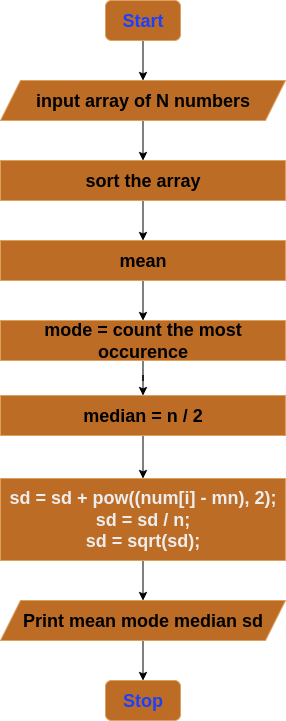

The diagram above was exported from draw.io. Its source (the exported page's mxGraphModel, read from the mxfile embedded in the PNG):
<mxGraphModel dx="935" dy="996" grid="1" gridSize="10" guides="1" tooltips="1" connect="1" arrows="1" fold="1" page="1" pageScale="1" pageWidth="850" pageHeight="1100" math="0" shadow="0">
  <root>
    <mxCell id="0" />
    <mxCell id="1" parent="0" />
    <mxCell id="Q9C73i7ThPRaQxiTbjB--35" style="edgeStyle=orthogonalEdgeStyle;rounded=0;orthogonalLoop=1;jettySize=auto;html=1;entryX=0.5;entryY=0;entryDx=0;entryDy=0;" edge="1" parent="1" source="Q9C73i7ThPRaQxiTbjB--24" target="Q9C73i7ThPRaQxiTbjB--25">
      <mxGeometry relative="1" as="geometry" />
    </mxCell>
    <mxCell id="Q9C73i7ThPRaQxiTbjB--24" value="&lt;font style=&quot;font-size: 18px; color: light-dark(rgb(26, 64, 255), rgb(0, 0, 0));&quot;&gt;&lt;b&gt;Start&lt;/b&gt;&lt;/font&gt;" style="rounded=1;whiteSpace=wrap;html=1;labelBackgroundColor=none;fillColor=#BC6C25;strokeColor=#DDA15E;fontColor=#FEFAE0;" vertex="1" parent="1">
      <mxGeometry x="310" y="200" width="75" height="40" as="geometry" />
    </mxCell>
    <mxCell id="Q9C73i7ThPRaQxiTbjB--37" style="edgeStyle=orthogonalEdgeStyle;rounded=0;orthogonalLoop=1;jettySize=auto;html=1;entryX=0.5;entryY=0;entryDx=0;entryDy=0;" edge="1" parent="1" source="Q9C73i7ThPRaQxiTbjB--25" target="Q9C73i7ThPRaQxiTbjB--26">
      <mxGeometry relative="1" as="geometry" />
    </mxCell>
    <mxCell id="Q9C73i7ThPRaQxiTbjB--25" value="&lt;b style=&quot;color: rgb(0, 0, 0); font-size: 18px;&quot;&gt;input array of N numbers&lt;/b&gt;" style="shape=parallelogram;perimeter=parallelogramPerimeter;whiteSpace=wrap;html=1;fixedSize=1;labelBackgroundColor=none;fillColor=#BC6C25;strokeColor=#DDA15E;fontColor=#FEFAE0;" vertex="1" parent="1">
      <mxGeometry x="205" y="280" width="285" height="40" as="geometry" />
    </mxCell>
    <mxCell id="Q9C73i7ThPRaQxiTbjB--38" style="edgeStyle=orthogonalEdgeStyle;rounded=0;orthogonalLoop=1;jettySize=auto;html=1;entryX=0.5;entryY=0;entryDx=0;entryDy=0;" edge="1" parent="1" source="Q9C73i7ThPRaQxiTbjB--26" target="Q9C73i7ThPRaQxiTbjB--27">
      <mxGeometry relative="1" as="geometry" />
    </mxCell>
    <mxCell id="Q9C73i7ThPRaQxiTbjB--26" value="&lt;b style=&quot;color: rgb(0, 0, 0); font-size: 18px;&quot;&gt;sort the array&lt;/b&gt;" style="rounded=0;whiteSpace=wrap;html=1;strokeColor=#DDA15E;fontColor=#FEFAE0;fillColor=#BC6C25;labelBackgroundColor=none;" vertex="1" parent="1">
      <mxGeometry x="205" y="360" width="285" height="40" as="geometry" />
    </mxCell>
    <mxCell id="Q9C73i7ThPRaQxiTbjB--39" style="edgeStyle=orthogonalEdgeStyle;rounded=0;orthogonalLoop=1;jettySize=auto;html=1;entryX=0.5;entryY=0;entryDx=0;entryDy=0;" edge="1" parent="1" source="Q9C73i7ThPRaQxiTbjB--27" target="Q9C73i7ThPRaQxiTbjB--28">
      <mxGeometry relative="1" as="geometry" />
    </mxCell>
    <mxCell id="Q9C73i7ThPRaQxiTbjB--27" value="&lt;b style=&quot;color: rgb(0, 0, 0); font-size: 18px;&quot;&gt;mean&lt;/b&gt;" style="rounded=0;whiteSpace=wrap;html=1;strokeColor=#DDA15E;fontColor=#FEFAE0;fillColor=#BC6C25;labelBackgroundColor=none;" vertex="1" parent="1">
      <mxGeometry x="205" y="440" width="285" height="40" as="geometry" />
    </mxCell>
    <mxCell id="Q9C73i7ThPRaQxiTbjB--40" style="edgeStyle=orthogonalEdgeStyle;rounded=0;orthogonalLoop=1;jettySize=auto;html=1;entryX=0.5;entryY=0;entryDx=0;entryDy=0;" edge="1" parent="1" source="Q9C73i7ThPRaQxiTbjB--28" target="Q9C73i7ThPRaQxiTbjB--29">
      <mxGeometry relative="1" as="geometry" />
    </mxCell>
    <mxCell id="Q9C73i7ThPRaQxiTbjB--28" value="&lt;b style=&quot;color: rgb(0, 0, 0); font-size: 18px;&quot;&gt;mode = count the most occurence&lt;/b&gt;" style="rounded=0;whiteSpace=wrap;html=1;strokeColor=#DDA15E;fontColor=#FEFAE0;fillColor=#BC6C25;labelBackgroundColor=none;" vertex="1" parent="1">
      <mxGeometry x="205" y="520" width="285" height="40" as="geometry" />
    </mxCell>
    <mxCell id="Q9C73i7ThPRaQxiTbjB--41" style="edgeStyle=orthogonalEdgeStyle;rounded=0;orthogonalLoop=1;jettySize=auto;html=1;entryX=0.5;entryY=0;entryDx=0;entryDy=0;" edge="1" parent="1" source="Q9C73i7ThPRaQxiTbjB--29" target="Q9C73i7ThPRaQxiTbjB--30">
      <mxGeometry relative="1" as="geometry" />
    </mxCell>
    <mxCell id="Q9C73i7ThPRaQxiTbjB--29" value="&lt;b style=&quot;color: rgb(0, 0, 0); font-size: 18px;&quot;&gt;median = n / 2&lt;/b&gt;" style="rounded=0;whiteSpace=wrap;html=1;strokeColor=#DDA15E;fontColor=#FEFAE0;fillColor=#BC6C25;labelBackgroundColor=none;" vertex="1" parent="1">
      <mxGeometry x="205" y="595" width="285" height="40" as="geometry" />
    </mxCell>
    <mxCell id="Q9C73i7ThPRaQxiTbjB--44" style="edgeStyle=orthogonalEdgeStyle;rounded=0;orthogonalLoop=1;jettySize=auto;html=1;entryX=0.5;entryY=0;entryDx=0;entryDy=0;" edge="1" parent="1" source="Q9C73i7ThPRaQxiTbjB--30" target="Q9C73i7ThPRaQxiTbjB--31">
      <mxGeometry relative="1" as="geometry" />
    </mxCell>
    <mxCell id="Q9C73i7ThPRaQxiTbjB--30" value="&lt;div&gt;&lt;font color=&quot;#ededed&quot;&gt;&lt;span style=&quot;font-size: 18px;&quot;&gt;&lt;b&gt;sd = sd + pow((num[i] - mn), 2);&lt;/b&gt;&lt;/span&gt;&lt;/font&gt;&lt;/div&gt;&lt;div&gt;&lt;font color=&quot;#ededed&quot;&gt;&lt;span style=&quot;font-size: 18px;&quot;&gt;&lt;b&gt;sd = sd / n;&lt;/b&gt;&lt;/span&gt;&lt;/font&gt;&lt;/div&gt;&lt;div&gt;&lt;font color=&quot;#ededed&quot;&gt;&lt;span style=&quot;font-size: 18px;&quot;&gt;&lt;b&gt;sd = sqrt(sd);&lt;/b&gt;&lt;/span&gt;&lt;/font&gt;&lt;/div&gt;" style="rounded=0;whiteSpace=wrap;html=1;strokeColor=#DDA15E;fontColor=#FEFAE0;fillColor=#BC6C25;labelBackgroundColor=none;" vertex="1" parent="1">
      <mxGeometry x="205" y="678" width="285" height="82" as="geometry" />
    </mxCell>
    <mxCell id="Q9C73i7ThPRaQxiTbjB--43" style="edgeStyle=orthogonalEdgeStyle;rounded=0;orthogonalLoop=1;jettySize=auto;html=1;entryX=0.5;entryY=0;entryDx=0;entryDy=0;" edge="1" parent="1" source="Q9C73i7ThPRaQxiTbjB--31" target="Q9C73i7ThPRaQxiTbjB--32">
      <mxGeometry relative="1" as="geometry" />
    </mxCell>
    <mxCell id="Q9C73i7ThPRaQxiTbjB--31" value="&lt;b style=&quot;color: rgb(0, 0, 0); font-size: 18px;&quot;&gt;Print mean mode median sd&lt;/b&gt;" style="shape=parallelogram;perimeter=parallelogramPerimeter;whiteSpace=wrap;html=1;fixedSize=1;labelBackgroundColor=none;fillColor=#BC6C25;strokeColor=#DDA15E;fontColor=#FEFAE0;" vertex="1" parent="1">
      <mxGeometry x="205" y="800" width="285" height="40" as="geometry" />
    </mxCell>
    <mxCell id="Q9C73i7ThPRaQxiTbjB--32" value="&lt;font style=&quot;font-size: 18px; color: light-dark(rgb(26, 64, 255), rgb(0, 0, 0));&quot;&gt;&lt;b&gt;Stop&lt;/b&gt;&lt;/font&gt;" style="rounded=1;whiteSpace=wrap;html=1;labelBackgroundColor=none;fillColor=#BC6C25;strokeColor=#DDA15E;fontColor=#FEFAE0;" vertex="1" parent="1">
      <mxGeometry x="310" y="880" width="75" height="40" as="geometry" />
    </mxCell>
  </root>
</mxGraphModel>